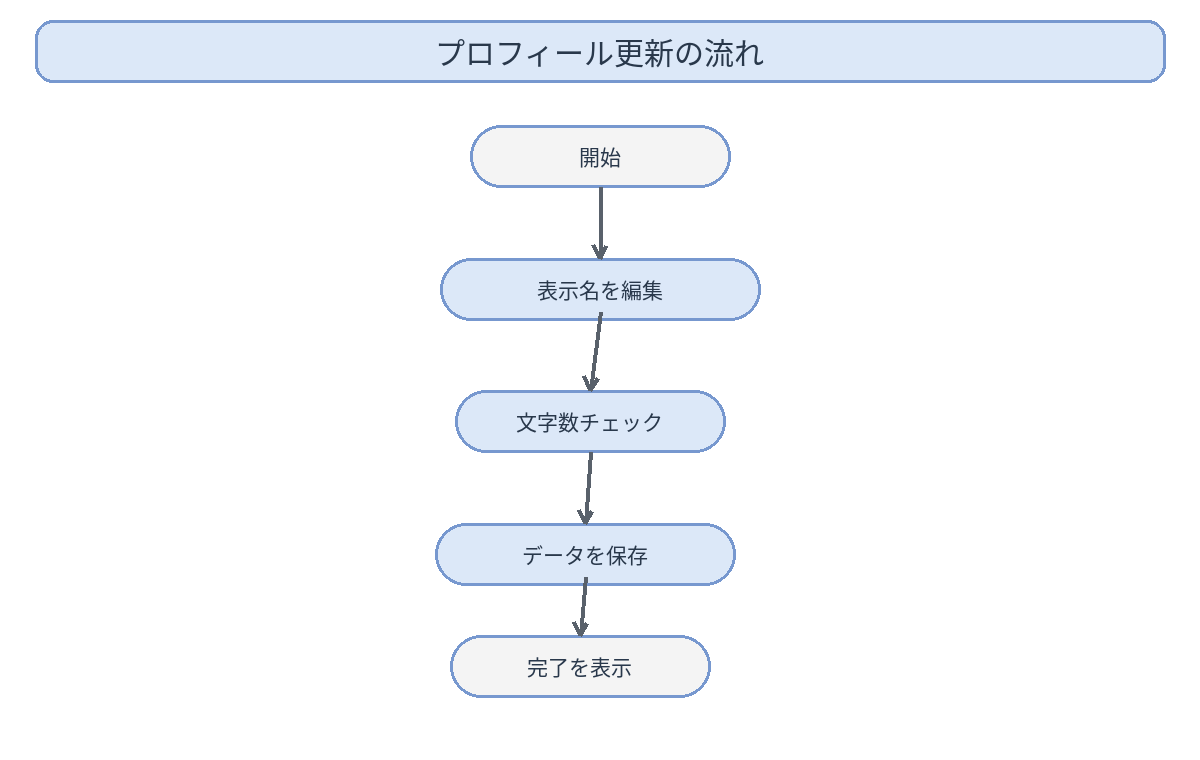

The diagram above was exported from draw.io. Its source (the exported page's mxGraphModel, read from the mxfile embedded in the PNG):
<mxGraphModel dx="1200" dy="760" grid="1" gridSize="10" guides="1" tooltips="1" connect="1" arrows="1" fold="1" page="1" pageScale="1" pageWidth="1200" pageHeight="760">
  <root>
    <mxCell id="0" />
    <mxCell id="1" parent="0" />
    <mxCell id="title" value="プロフィール更新の流れ" style="rounded=1;whiteSpace=wrap;html=1;fillColor=#DCE8F8;strokeColor=#7798CF;fontSize=24;" vertex="1" parent="1">
      <mxGeometry x="35" y="20" width="1130" height="62" as="geometry" />
    </mxCell>
    <mxCell id="note" value="bad：位置・サイズ・関係を微妙に崩す" style="text;html=1;strokeColor=none;fillColor=none;fontSize=20;" vertex="1" parent="1">
      <mxGeometry x="180" y="690" width="840" height="35" as="geometry" />
    </mxCell>
  </root>
</mxGraphModel>